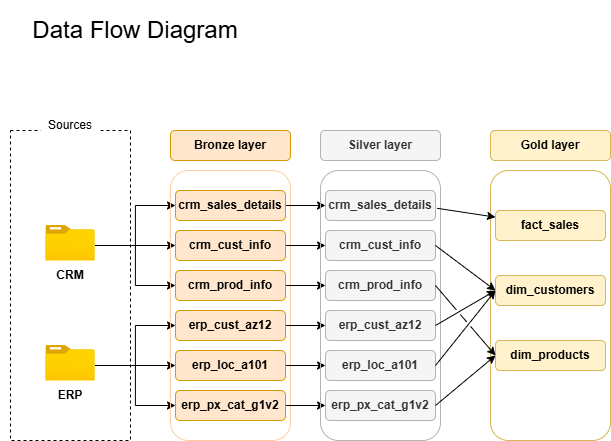

The diagram above was exported from draw.io. Its source (the exported page's mxGraphModel, read from the mxfile embedded in the PNG):
<mxGraphModel dx="765" dy="501" grid="1" gridSize="10" guides="1" tooltips="1" connect="1" arrows="1" fold="1" page="1" pageScale="1" pageWidth="850" pageHeight="1100" math="0" shadow="0">
  <root>
    <mxCell id="0" />
    <mxCell id="1" parent="0" />
    <mxCell id="VvMje-Y01Rm3LVyqIFXj-1" parent="1" style="rounded=0;whiteSpace=wrap;html=1;strokeColor=default;fillColor=none;dashed=1;" value="" vertex="1">
      <mxGeometry height="310" width="120" x="80" y="150" as="geometry" />
    </mxCell>
    <mxCell id="VvMje-Y01Rm3LVyqIFXj-2" parent="1" style="rounded=0;whiteSpace=wrap;html=1;strokeColor=none;" value="Sources" vertex="1">
      <mxGeometry height="30" width="60" x="110" y="130" as="geometry" />
    </mxCell>
    <mxCell id="VvMje-Y01Rm3LVyqIFXj-3" parent="1" style="rounded=0;whiteSpace=wrap;html=1;strokeColor=none;" value="&lt;font style=&quot;font-size: 24px;&quot;&gt;Data Flow Diagram&lt;/font&gt;" vertex="1">
      <mxGeometry height="60" width="270" x="70" y="20" as="geometry" />
    </mxCell>
    <mxCell id="VvMje-Y01Rm3LVyqIFXj-41" edge="1" parent="1" source="VvMje-Y01Rm3LVyqIFXj-4" style="edgeStyle=orthogonalEdgeStyle;rounded=0;orthogonalLoop=1;jettySize=auto;html=1;entryX=0;entryY=0.5;entryDx=0;entryDy=0;" target="VvMje-Y01Rm3LVyqIFXj-13">
      <mxGeometry relative="1" as="geometry" />
    </mxCell>
    <mxCell id="VvMje-Y01Rm3LVyqIFXj-42" edge="1" parent="1" source="VvMje-Y01Rm3LVyqIFXj-4" style="edgeStyle=orthogonalEdgeStyle;rounded=0;orthogonalLoop=1;jettySize=auto;html=1;entryX=0;entryY=0.5;entryDx=0;entryDy=0;" target="VvMje-Y01Rm3LVyqIFXj-12">
      <mxGeometry relative="1" as="geometry" />
    </mxCell>
    <mxCell id="VvMje-Y01Rm3LVyqIFXj-43" edge="1" parent="1" source="VvMje-Y01Rm3LVyqIFXj-4" style="edgeStyle=orthogonalEdgeStyle;rounded=0;orthogonalLoop=1;jettySize=auto;html=1;entryX=0;entryY=0.5;entryDx=0;entryDy=0;" target="VvMje-Y01Rm3LVyqIFXj-14">
      <mxGeometry relative="1" as="geometry" />
    </mxCell>
    <mxCell id="VvMje-Y01Rm3LVyqIFXj-4" parent="1" style="image;aspect=fixed;html=1;points=[];align=center;fontSize=12;image=img/lib/azure2/general/Folder_Blank.svg;" value="" vertex="1">
      <mxGeometry height="40" width="49.29" x="115.35000000000001" y="245" as="geometry" />
    </mxCell>
    <mxCell id="VvMje-Y01Rm3LVyqIFXj-6" parent="1" style="rounded=0;whiteSpace=wrap;html=1;strokeColor=none;" value="&lt;b&gt;CRM&lt;/b&gt;" vertex="1">
      <mxGeometry height="30" width="70" x="105" y="280" as="geometry" />
    </mxCell>
    <mxCell id="VvMje-Y01Rm3LVyqIFXj-37" edge="1" parent="1" source="VvMje-Y01Rm3LVyqIFXj-7" style="edgeStyle=orthogonalEdgeStyle;rounded=0;orthogonalLoop=1;jettySize=auto;html=1;entryX=0;entryY=0.5;entryDx=0;entryDy=0;" target="VvMje-Y01Rm3LVyqIFXj-34">
      <mxGeometry relative="1" as="geometry" />
    </mxCell>
    <mxCell id="VvMje-Y01Rm3LVyqIFXj-38" edge="1" parent="1" source="VvMje-Y01Rm3LVyqIFXj-7" style="edgeStyle=orthogonalEdgeStyle;rounded=0;orthogonalLoop=1;jettySize=auto;html=1;" target="VvMje-Y01Rm3LVyqIFXj-35">
      <mxGeometry relative="1" as="geometry" />
    </mxCell>
    <mxCell id="VvMje-Y01Rm3LVyqIFXj-39" edge="1" parent="1" source="VvMje-Y01Rm3LVyqIFXj-7" style="edgeStyle=orthogonalEdgeStyle;rounded=0;orthogonalLoop=1;jettySize=auto;html=1;entryX=0;entryY=0.5;entryDx=0;entryDy=0;" target="VvMje-Y01Rm3LVyqIFXj-36">
      <mxGeometry relative="1" as="geometry" />
    </mxCell>
    <mxCell id="VvMje-Y01Rm3LVyqIFXj-7" parent="1" style="image;aspect=fixed;html=1;points=[];align=center;fontSize=12;image=img/lib/azure2/general/Folder_Blank.svg;" value="" vertex="1">
      <mxGeometry height="40" width="49.29" x="115.35" y="365" as="geometry" />
    </mxCell>
    <mxCell id="VvMje-Y01Rm3LVyqIFXj-8" parent="1" style="rounded=0;whiteSpace=wrap;html=1;strokeColor=none;" value="&lt;b&gt;ERP&lt;/b&gt;" vertex="1">
      <mxGeometry height="30" width="70" x="105" y="400" as="geometry" />
    </mxCell>
    <mxCell id="VvMje-Y01Rm3LVyqIFXj-10" parent="1" style="rounded=1;whiteSpace=wrap;html=1;strokeColor=#FFCE9F;fillColor=none;" value="" vertex="1">
      <mxGeometry height="270" width="120" x="240" y="190" as="geometry" />
    </mxCell>
    <mxCell id="VvMje-Y01Rm3LVyqIFXj-11" parent="1" style="rounded=1;whiteSpace=wrap;html=1;fillColor=#ffe6cc;strokeColor=#d79b00;" value="&lt;b&gt;Bronze layer&lt;/b&gt;" vertex="1">
      <mxGeometry height="30" width="120" x="240" y="150" as="geometry" />
    </mxCell>
    <mxCell id="q20Dok2HjaEA592BmF1b-10" edge="1" parent="1" source="VvMje-Y01Rm3LVyqIFXj-12" style="edgeStyle=orthogonalEdgeStyle;rounded=0;orthogonalLoop=1;jettySize=auto;html=1;entryX=0;entryY=0.5;entryDx=0;entryDy=0;" target="q20Dok2HjaEA592BmF1b-3">
      <mxGeometry relative="1" as="geometry" />
    </mxCell>
    <mxCell id="VvMje-Y01Rm3LVyqIFXj-12" parent="1" style="rounded=1;whiteSpace=wrap;html=1;fillColor=#ffe6cc;strokeColor=#d79b00;" value="&lt;b&gt;crm_sales_details&lt;/b&gt;" vertex="1">
      <mxGeometry height="30" width="110" x="245" y="210" as="geometry" />
    </mxCell>
    <mxCell id="q20Dok2HjaEA592BmF1b-11" edge="1" parent="1" source="VvMje-Y01Rm3LVyqIFXj-13" style="edgeStyle=orthogonalEdgeStyle;rounded=0;orthogonalLoop=1;jettySize=auto;html=1;entryX=0;entryY=0.5;entryDx=0;entryDy=0;" target="q20Dok2HjaEA592BmF1b-4">
      <mxGeometry relative="1" as="geometry" />
    </mxCell>
    <mxCell id="VvMje-Y01Rm3LVyqIFXj-13" parent="1" style="rounded=1;whiteSpace=wrap;html=1;fillColor=#ffe6cc;strokeColor=#d79b00;" value="&lt;b&gt;crm_cust_info&lt;/b&gt;" vertex="1">
      <mxGeometry height="30" width="110" x="245" y="250" as="geometry" />
    </mxCell>
    <mxCell id="q20Dok2HjaEA592BmF1b-12" edge="1" parent="1" source="VvMje-Y01Rm3LVyqIFXj-14" style="edgeStyle=orthogonalEdgeStyle;rounded=0;orthogonalLoop=1;jettySize=auto;html=1;" target="q20Dok2HjaEA592BmF1b-5">
      <mxGeometry relative="1" as="geometry" />
    </mxCell>
    <mxCell id="VvMje-Y01Rm3LVyqIFXj-14" parent="1" style="rounded=1;whiteSpace=wrap;html=1;fillColor=#ffe6cc;strokeColor=#d79b00;" value="&lt;b&gt;crm_prod_info&lt;/b&gt;" vertex="1">
      <mxGeometry height="30" width="110" x="245" y="290" as="geometry" />
    </mxCell>
    <mxCell id="q20Dok2HjaEA592BmF1b-13" edge="1" parent="1" source="VvMje-Y01Rm3LVyqIFXj-34" style="edgeStyle=orthogonalEdgeStyle;rounded=0;orthogonalLoop=1;jettySize=auto;html=1;entryX=0;entryY=0.5;entryDx=0;entryDy=0;" target="q20Dok2HjaEA592BmF1b-6">
      <mxGeometry relative="1" as="geometry" />
    </mxCell>
    <mxCell id="VvMje-Y01Rm3LVyqIFXj-34" parent="1" style="rounded=1;whiteSpace=wrap;html=1;fillColor=#ffe6cc;strokeColor=#d79b00;" value="&lt;b&gt;erp_cust_az12&lt;/b&gt;" vertex="1">
      <mxGeometry height="30" width="110" x="245" y="330" as="geometry" />
    </mxCell>
    <mxCell id="q20Dok2HjaEA592BmF1b-14" edge="1" parent="1" source="VvMje-Y01Rm3LVyqIFXj-35" style="edgeStyle=orthogonalEdgeStyle;rounded=0;orthogonalLoop=1;jettySize=auto;html=1;entryX=0;entryY=0.5;entryDx=0;entryDy=0;" target="q20Dok2HjaEA592BmF1b-7">
      <mxGeometry relative="1" as="geometry" />
    </mxCell>
    <mxCell id="VvMje-Y01Rm3LVyqIFXj-35" parent="1" style="rounded=1;whiteSpace=wrap;html=1;fillColor=#ffe6cc;strokeColor=#d79b00;" value="&lt;b&gt;erp_loc_a101&lt;/b&gt;" vertex="1">
      <mxGeometry height="30" width="110" x="245" y="370" as="geometry" />
    </mxCell>
    <mxCell id="q20Dok2HjaEA592BmF1b-15" edge="1" parent="1" source="VvMje-Y01Rm3LVyqIFXj-36" style="edgeStyle=orthogonalEdgeStyle;rounded=0;orthogonalLoop=1;jettySize=auto;html=1;entryX=0;entryY=0.5;entryDx=0;entryDy=0;" target="q20Dok2HjaEA592BmF1b-8">
      <mxGeometry relative="1" as="geometry" />
    </mxCell>
    <mxCell id="VvMje-Y01Rm3LVyqIFXj-36" parent="1" style="rounded=1;whiteSpace=wrap;html=1;fillColor=#ffe6cc;strokeColor=#d79b00;" value="&lt;b&gt;erp_px_cat_g1v2&lt;/b&gt;" vertex="1">
      <mxGeometry height="30" width="110" x="245" y="410" as="geometry" />
    </mxCell>
    <mxCell id="q20Dok2HjaEA592BmF1b-1" parent="1" style="rounded=1;whiteSpace=wrap;html=1;strokeColor=#B3B3B3;fillColor=none;fontColor=#333333;" value="" vertex="1">
      <mxGeometry height="270" width="120" x="390" y="190" as="geometry" />
    </mxCell>
    <mxCell id="q20Dok2HjaEA592BmF1b-2" parent="1" style="rounded=1;whiteSpace=wrap;html=1;fillColor=#f5f5f5;strokeColor=#B3B3B3;fontColor=#333333;" value="&lt;b&gt;Silver layer&lt;/b&gt;" vertex="1">
      <mxGeometry height="30" width="120" x="390" y="150" as="geometry" />
    </mxCell>
    <mxCell id="q20Dok2HjaEA592BmF1b-3" parent="1" style="rounded=1;whiteSpace=wrap;html=1;fillColor=#f5f5f5;strokeColor=#B3B3B3;fontColor=#333333;" value="&lt;b&gt;crm_sales_details&lt;/b&gt;" vertex="1">
      <mxGeometry height="30" width="110" x="395" y="210" as="geometry" />
    </mxCell>
    <mxCell id="q20Dok2HjaEA592BmF1b-4" parent="1" style="rounded=1;whiteSpace=wrap;html=1;fillColor=#f5f5f5;strokeColor=#B3B3B3;fontColor=#333333;" value="&lt;b&gt;crm_cust_info&lt;/b&gt;" vertex="1">
      <mxGeometry height="30" width="110" x="395" y="250" as="geometry" />
    </mxCell>
    <mxCell id="q20Dok2HjaEA592BmF1b-5" parent="1" style="rounded=1;whiteSpace=wrap;html=1;fillColor=#f5f5f5;strokeColor=#B3B3B3;fontColor=#333333;" value="&lt;b&gt;crm_prod_info&lt;/b&gt;" vertex="1">
      <mxGeometry height="30" width="110" x="395" y="290" as="geometry" />
    </mxCell>
    <mxCell id="q20Dok2HjaEA592BmF1b-6" parent="1" style="rounded=1;whiteSpace=wrap;html=1;fillColor=#f5f5f5;strokeColor=#B3B3B3;fontColor=#333333;" value="&lt;b&gt;erp_cust_az12&lt;/b&gt;" vertex="1">
      <mxGeometry height="30" width="110" x="395" y="330" as="geometry" />
    </mxCell>
    <mxCell id="q20Dok2HjaEA592BmF1b-7" parent="1" style="rounded=1;whiteSpace=wrap;html=1;fillColor=#f5f5f5;strokeColor=#B3B3B3;fontColor=#333333;" value="&lt;b&gt;erp_loc_a101&lt;/b&gt;" vertex="1">
      <mxGeometry height="30" width="110" x="395" y="370" as="geometry" />
    </mxCell>
    <mxCell id="q20Dok2HjaEA592BmF1b-8" parent="1" style="rounded=1;whiteSpace=wrap;html=1;fillColor=#f5f5f5;strokeColor=#B3B3B3;fontColor=#333333;" value="&lt;b&gt;erp_px_cat_g1v2&lt;/b&gt;" vertex="1">
      <mxGeometry height="30" width="110" x="395" y="410" as="geometry" />
    </mxCell>
    <mxCell id="aIDJonN5JrzzL382l_Oo-1" parent="1" style="rounded=1;whiteSpace=wrap;html=1;strokeColor=#d6b656;fillColor=none;" value="" vertex="1">
      <mxGeometry height="270" width="120" x="560" y="190" as="geometry" />
    </mxCell>
    <mxCell id="aIDJonN5JrzzL382l_Oo-2" parent="1" style="rounded=1;whiteSpace=wrap;html=1;fillColor=#fff2cc;strokeColor=#d6b656;" value="&lt;b&gt;Gold layer&lt;/b&gt;" vertex="1">
      <mxGeometry height="30" width="120" x="560" y="150" as="geometry" />
    </mxCell>
    <mxCell id="aIDJonN5JrzzL382l_Oo-3" parent="1" style="rounded=1;whiteSpace=wrap;html=1;fillColor=#fff2cc;strokeColor=#d6b656;" value="&lt;b&gt;fact_sales&lt;/b&gt;" vertex="1">
      <mxGeometry height="30" width="110" x="565" y="230" as="geometry" />
    </mxCell>
    <mxCell id="aIDJonN5JrzzL382l_Oo-4" parent="1" style="rounded=1;whiteSpace=wrap;html=1;fillColor=#fff2cc;strokeColor=#d6b656;" value="&lt;b&gt;dim_customers&lt;/b&gt;" vertex="1">
      <mxGeometry height="30" width="110" x="565" y="295" as="geometry" />
    </mxCell>
    <mxCell id="aIDJonN5JrzzL382l_Oo-5" parent="1" style="rounded=1;whiteSpace=wrap;html=1;fillColor=#fff2cc;strokeColor=#d6b656;" value="&lt;b&gt;dim_products&lt;/b&gt;" vertex="1">
      <mxGeometry height="30" width="110" x="565" y="360" as="geometry" />
    </mxCell>
    <mxCell id="aIDJonN5JrzzL382l_Oo-11" edge="1" parent="1" source="q20Dok2HjaEA592BmF1b-1" style="endArrow=classic;html=1;rounded=0;exitX=0.972;exitY=0.14;exitDx=0;exitDy=0;exitPerimeter=0;" target="aIDJonN5JrzzL382l_Oo-3" value="">
      <mxGeometry height="50" relative="1" width="50" as="geometry">
        <mxPoint x="505" y="250" as="sourcePoint" />
        <mxPoint x="555" y="200" as="targetPoint" />
      </mxGeometry>
    </mxCell>
    <mxCell id="aIDJonN5JrzzL382l_Oo-12" edge="1" parent="1" source="q20Dok2HjaEA592BmF1b-4" style="endArrow=classic;html=1;rounded=0;exitX=1;exitY=0.5;exitDx=0;exitDy=0;entryX=0;entryY=0.5;entryDx=0;entryDy=0;jumpStyle=gap;" target="aIDJonN5JrzzL382l_Oo-4" value="">
      <mxGeometry height="50" relative="1" width="50" as="geometry">
        <mxPoint x="530" y="230" as="sourcePoint" />
        <mxPoint x="588" y="239" as="targetPoint" />
      </mxGeometry>
    </mxCell>
    <mxCell id="aIDJonN5JrzzL382l_Oo-13" edge="1" parent="1" source="q20Dok2HjaEA592BmF1b-6" style="endArrow=classic;html=1;rounded=0;exitX=1;exitY=0.5;exitDx=0;exitDy=0;entryX=0;entryY=0.5;entryDx=0;entryDy=0;jumpStyle=gap;" target="aIDJonN5JrzzL382l_Oo-4" value="">
      <mxGeometry height="50" relative="1" width="50" as="geometry">
        <mxPoint x="540" y="300" as="sourcePoint" />
        <mxPoint x="600" y="345" as="targetPoint" />
      </mxGeometry>
    </mxCell>
    <mxCell id="aIDJonN5JrzzL382l_Oo-14" edge="1" parent="1" source="q20Dok2HjaEA592BmF1b-7" style="endArrow=classic;html=1;rounded=0;exitX=1;exitY=0.5;exitDx=0;exitDy=0;entryX=0;entryY=0.5;entryDx=0;entryDy=0;jumpStyle=gap;" target="aIDJonN5JrzzL382l_Oo-4" value="">
      <mxGeometry height="50" relative="1" width="50" as="geometry">
        <mxPoint x="490" y="375" as="sourcePoint" />
        <mxPoint x="550" y="340" as="targetPoint" />
      </mxGeometry>
    </mxCell>
    <mxCell id="aIDJonN5JrzzL382l_Oo-15" edge="1" parent="1" source="q20Dok2HjaEA592BmF1b-8" style="endArrow=classic;html=1;rounded=0;exitX=1;exitY=0.5;exitDx=0;exitDy=0;entryX=0;entryY=0.5;entryDx=0;entryDy=0;jumpStyle=gap;" target="aIDJonN5JrzzL382l_Oo-5" value="">
      <mxGeometry height="50" relative="1" width="50" as="geometry">
        <mxPoint x="530" y="455" as="sourcePoint" />
        <mxPoint x="590" y="380" as="targetPoint" />
      </mxGeometry>
    </mxCell>
    <mxCell id="aIDJonN5JrzzL382l_Oo-16" edge="1" parent="1" source="q20Dok2HjaEA592BmF1b-5" style="endArrow=classic;html=1;rounded=0;exitX=1;exitY=0.5;exitDx=0;exitDy=0;entryX=0;entryY=0.5;entryDx=0;entryDy=0;jumpStyle=gap;" target="aIDJonN5JrzzL382l_Oo-5" value="">
      <mxGeometry height="50" relative="1" width="50" as="geometry">
        <mxPoint x="500" y="470" as="sourcePoint" />
        <mxPoint x="560" y="420" as="targetPoint" />
      </mxGeometry>
    </mxCell>
  </root>
</mxGraphModel>